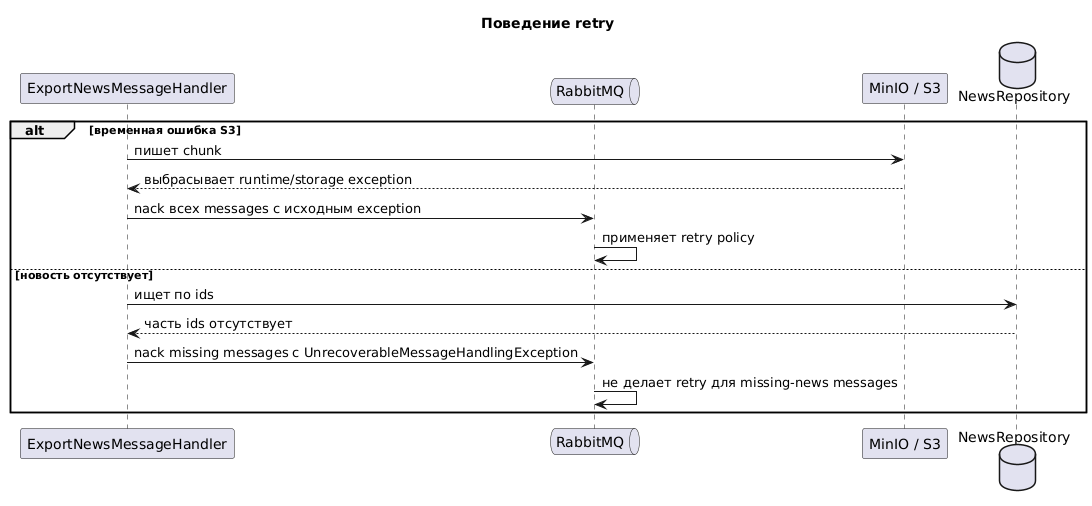

The diagram above was rendered by PlantUML. Its source (embedded in the PNG):
@startuml
title Поведение retry

participant "ExportNewsMessageHandler" as Handler
queue "RabbitMQ" as Rabbit
participant "MinIO / S3" as S3
database "NewsRepository" as NewsRepo

alt временная ошибка S3
    Handler -> S3: пишет chunk
    S3 --> Handler: выбрасывает runtime/storage exception
    Handler -> Rabbit: nack всех messages с исходным exception
    Rabbit -> Rabbit: применяет retry policy
else новость отсутствует
    Handler -> NewsRepo: ищет по ids
    NewsRepo --> Handler: часть ids отсутствует
    Handler -> Rabbit: nack missing messages с UnrecoverableMessageHandlingException
    Rabbit -> Rabbit: не делает retry для missing-news messages
end

@enduml